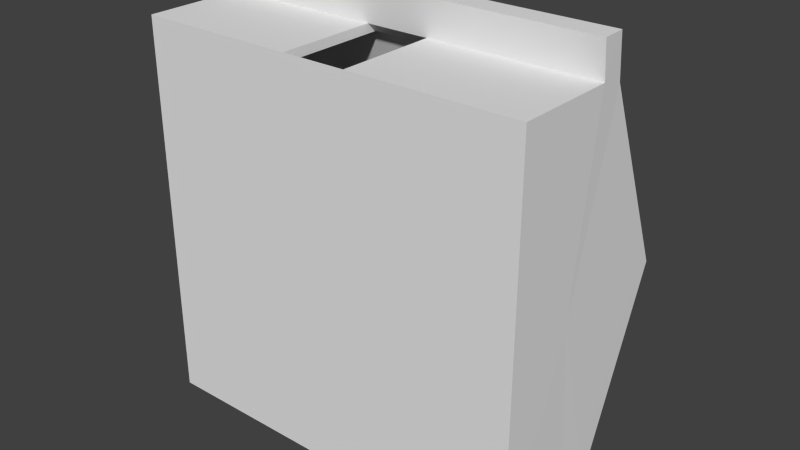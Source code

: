 # Source: cabincollider.blend  (saved by Blender 2.67.0; exported with 4.5.12 LTS)
import bpy
from mathutils import Matrix  # noqa: F401  (used for matrix-valued properties, if any)

bpy.ops.wm.read_factory_settings(use_empty=True)
scene = bpy.context.scene
scene.name = 'Scene'

# ---- collections
col_collection_1 = bpy.data.collections.new('Collection 1'); scene.collection.children.link(col_collection_1)

# ---- world
world_world = bpy.data.worlds.new('World'); scene.world = world_world
world_world.color = (0.05088, 0.05088, 0.05088)
world_world.use_sun_shadow = False
world_world.sun_shadow_jitter_overblur = 0.0
world_world.cycles.sampling_method = 'MANUAL'
world_world.cycles.sample_map_resolution = 256

# ---- meshes
me_cube_003 = bpy.data.meshes.new('Cube.003')
me_cube_003.from_pydata([(-6.386, 0.1908, 7.004), (-6.386, 0.1908, -5.696), (6.461, 0.1908, -5.696), (6.461, 0.1908, 7.004), (-6.386, 3.876, 7.004), (-6.386, 3.835, -5.696), (6.461, 3.835, -5.696), (6.461, 3.876, 7.004), (-6.386, 6.574, 0.654), (-6.386, 0.1908, 0.654), (6.461, 6.574, 0.654), (6.461, 0.1908, 0.654), (-6.386, 3.285, -5.696), (-6.386, 3.702, 7.004), (6.461, 3.285, -5.696), (6.461, 3.702, 7.004), (-6.386, 2.415, 0.654), (6.461, 2.415, 0.654), (-6.386, 3.751, 8.219), (6.461, 3.751, 8.219), (-6.386, 3.577, 8.219), (6.461, 3.577, 8.219), (-6.386, 3.721, -6.084), (6.461, 3.721, -6.084), (-6.386, 3.4, -6.084), (6.461, 3.4, -6.084), (-1.138, 3.835, -5.696), (1.057, 3.835, -5.696), (1.057, 0.1908, -5.696), (-1.138, 0.1908, -5.696), (1.057, 3.876, 7.004), (-1.138, 3.876, 7.004), (-1.138, 0.1908, 7.004), (1.057, 0.1908, 7.004), (-1.138, 0.1908, 0.654), (1.057, 0.1908, 0.654), (1.057, 6.574, 0.654), (-1.138, 6.574, 0.654), (1.057, 3.285, -5.696), (-1.138, 3.285, -5.696), (-1.138, 3.702, 7.004), (1.057, 3.702, 7.004), (1.057, 3.751, 8.219), (-1.138, 3.751, 8.219), (-1.138, 3.577, 8.219), (1.057, 3.577, 8.219), (-1.138, 3.721, -6.084), (1.057, 3.721, -6.084), (1.057, 3.4, -6.084), (-1.138, 3.4, -6.084)], [], [(16, 12, 1), (38, 14, 2), (17, 15, 3), (40, 13, 0), (35, 28, 2), (37, 26, 5), (13, 16, 0), (14, 17, 2), (33, 35, 11), (31, 37, 8), (8, 5, 16), (6, 14, 25), (10, 7, 17), (4, 13, 18), (4, 8, 16), (6, 10, 17), (43, 18, 20), (41, 15, 21), (15, 7, 19), (31, 4, 18), (47, 23, 25), (27, 6, 23), (39, 12, 24), (12, 5, 22), (12, 39, 29), (39, 38, 28), (15, 41, 33), (9, 1, 29), (34, 29, 28), (10, 6, 27), (36, 27, 26), (0, 9, 34), (32, 34, 35), (7, 10, 36), (30, 36, 37), (19, 42, 45), (42, 43, 44), (13, 40, 44), (40, 41, 44), (7, 30, 42), (30, 31, 43), (22, 46, 49), (46, 47, 48), (5, 26, 46), (26, 27, 47), (14, 38, 48), (38, 39, 48), (9, 16, 1), (28, 38, 2), (11, 17, 3), (32, 40, 0), (11, 35, 2), (8, 37, 5), (16, 9, 0), (17, 11, 2), (3, 33, 11), (4, 31, 8), (5, 12, 16), (23, 6, 25), (7, 15, 17), (13, 20, 18), (13, 4, 16), (14, 6, 17), (44, 43, 20), (45, 41, 21), (21, 15, 19), (43, 31, 18), (48, 47, 25), (47, 27, 23), (49, 39, 24), (24, 12, 22), (1, 12, 29), (29, 39, 28), (3, 15, 33), (34, 9, 29), (35, 34, 28), (36, 10, 27), (37, 36, 26), (32, 0, 34), (33, 32, 35), (30, 7, 36), (31, 30, 37), (21, 19, 45), (45, 42, 44), (20, 13, 44), (39, 49, 48), (19, 7, 42), (42, 30, 43), (24, 22, 49), (49, 46, 48), (22, 5, 46), (46, 26, 47), (25, 14, 48), (41, 45, 44)])
me_cube_003.use_remesh_preserve_volume = False
me_cube_003.use_remesh_preserve_attributes = False
me_cube_003.use_mirror_vertex_groups = False
me_cube_003.update()

# ---- objects
ob_cube = bpy.data.objects.new('Cube', me_cube_003)

# ---- transforms, parenting, visibility, modifiers, constraints
ob_cube.location = (0.09355, 0.2666, 1.098)
ob_cube.lineart.crease_threshold = 0.0
_m = ob_cube.modifiers.new('Solidify', 'SOLIDIFY')
_m.thickness = -0.3126
_m.use_even_offset = True
_m.use_quality_normals = True
_m.nonmanifold_thickness_mode = 'FIXED'
_m.nonmanifold_merge_threshold = 0.0003

# ---- collection membership
col_collection_1.objects.link(ob_cube)

# ---- scene / render settings (as saved in the file)
scene.frame_start = 1; scene.frame_end = 250; scene.frame_set(1)
scene.render.engine = 'CYCLES'
scene.render.image_settings.color_mode = 'RGB'
scene.render.image_settings.compression = 90
scene.render.resolution_percentage = 50
scene.render.dither_intensity = 0.0
scene.cycles.use_denoising = False
scene.cycles.samples = 10
scene.cycles.sampling_pattern = 'TABULATED_SOBOL'
scene.cycles.light_sampling_threshold = 0.0
scene.cycles.use_adaptive_sampling = False
scene.cycles.use_light_tree = False
scene.cycles.blur_glossy = 0.0
scene.cycles.volume_bounces = 1
scene.cycles.pixel_filter_type = 'GAUSSIAN'
scene.cycles.sample_clamp_indirect = 0.0
scene.view_settings.view_transform = 'Standard'
bpy.context.view_layer.update()

# ---- added for rendering (the .blend has no active camera and no usable light): camera, sun
cam_auto = bpy.data.cameras.new('AutoCamera')
cam_auto.lens = 50.0
cam_auto.sensor_width = 36.0
cam_auto.clip_end = 1000.0
ob_auto_camera = bpy.data.objects.new('AutoCamera', cam_auto)
scene.collection.objects.link(ob_auto_camera)
ob_auto_camera.location = (19.8755, -20.019, 17.9572)
ob_auto_camera.rotation_euler = (1.09748, -7.21219e-08, 0.694738)
scene.camera = ob_auto_camera
light_auto_sun = bpy.data.lights.new('AutoSun', 'SUN')
light_auto_sun.energy = 3.0
light_auto_sun.angle = 0.0523599
ob_auto_sun = bpy.data.objects.new('AutoSun', light_auto_sun)
scene.collection.objects.link(ob_auto_sun)
ob_auto_sun.rotation_euler = (0.872665, 0.174533, 0.523599)
bpy.context.view_layer.update()
